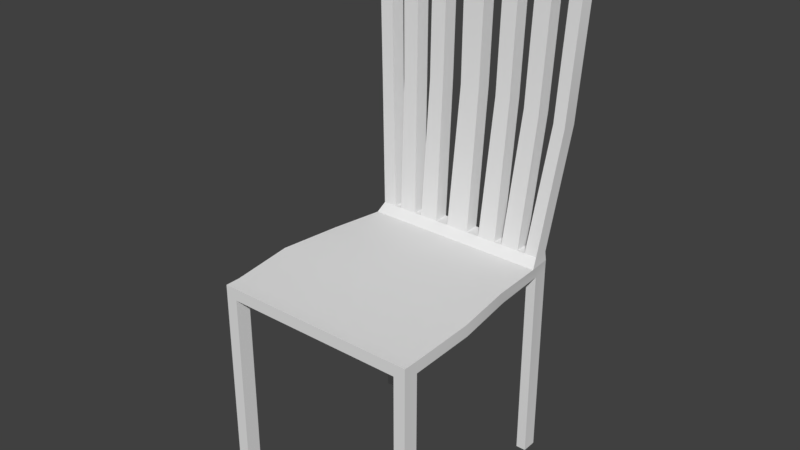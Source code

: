 # Source: chair.blend  (saved by Blender 2.79.0; exported with 4.5.12 LTS)
import bpy
from mathutils import Matrix  # noqa: F401  (used for matrix-valued properties, if any)

bpy.ops.wm.read_factory_settings(use_empty=True)
scene = bpy.context.scene
scene.name = 'Scene'

# ---- collections
col_collection_1 = bpy.data.collections.new('Collection 1'); scene.collection.children.link(col_collection_1)

# ---- materials (node trees are filled in below, after node groups)
mat_atlas = bpy.data.materials.new('atlas')
mat_atlas.alpha_threshold = 0.0
mat_atlas.use_transparent_shadow = False
mat_atlas.roughness = 0.5

# ---- node groups
ng_auto_smooth = bpy.data.node_groups.new('Auto Smooth', 'GeometryNodeTree')
_s = ng_auto_smooth.interface.new_socket(name='Geometry', in_out='OUTPUT', socket_type='NodeSocketGeometry')
_s = ng_auto_smooth.interface.new_socket(name='Geometry', in_out='INPUT', socket_type='NodeSocketGeometry')
_s = ng_auto_smooth.interface.new_socket(name='Angle', in_out='INPUT', socket_type='NodeSocketFloat')
_s.subtype = 'ANGLE'
_s.min_value = 0.0
_s.max_value = 3.142
ng_auto_smooth.is_modifier = True
_N = ng_auto_smooth.nodes; _L = ng_auto_smooth.links
n0 = _N.new('NodeGroupOutput'); n0.name = 'Group Output'; n0.location = (480, -100)
n1 = _N.new('NodeGroupInput'); n1.name = 'Group Input'; n1.location = (-420, -300)
n2 = _N.new('NodeGroupInput'); n2.name = 'Group Input.001'; n2.location = (-60, -100)
n3 = _N.new('GeometryNodeSetShadeSmooth'); n3.name = 'Set Shade Smooth'; n3.location = (120, -100)
n3.domain = 'EDGE'
n4 = _N.new('GeometryNodeSetShadeSmooth'); n4.name = 'Set Shade Smooth.001'; n4.location = (300, -100)
n5 = _N.new('GeometryNodeInputMeshEdgeAngle'); n5.name = 'Edge Angle'; n5.location = (-420, -220)
n6 = _N.new('GeometryNodeInputEdgeSmooth'); n6.name = 'Is Edge Smooth'; n6.location = (-60, -160)
n7 = _N.new('GeometryNodeInputShadeSmooth'); n7.name = 'Is Face Smooth'; n7.location = (-240, -340)
n8 = _N.new('FunctionNodeBooleanMath'); n8.name = 'Boolean Math'; n8.location = (-60, -220)
n9 = _N.new('FunctionNodeCompare'); n9.name = 'Compare'; n9.location = (-240, -180)
n9.operation = 'LESS_EQUAL'
_L.new(n5.outputs[0], n9.inputs[0])
_L.new(n4.outputs[0], n0.inputs[0])
_L.new(n1.outputs[1], n9.inputs[1])
_L.new(n9.outputs[0], n8.inputs[0])
_L.new(n7.outputs[0], n8.inputs[1])
_L.new(n2.outputs[0], n3.inputs[0])
_L.new(n6.outputs[0], n3.inputs[1])
_L.new(n3.outputs[0], n4.inputs[0])
_L.new(n8.outputs[0], n3.inputs[2])
n0.is_active_output = True

# ---- material node trees

# ---- world
world_world = bpy.data.worlds.new('World'); scene.world = world_world
world_world.color = (0.05088, 0.05088, 0.05088)
world_world.use_sun_shadow = False
world_world.sun_shadow_jitter_overblur = 0.0
world_world.cycles.sampling_method = 'MANUAL'

# ---- meshes
me_cube_010 = bpy.data.meshes.new('Cube.010')
me_cube_010.from_pydata([(-1.459, -1.627, 0.0), (-1.459, -1.627, 2.998), (-1.275, 1.499, 0.0), (-1.277, 1.499, 2.998), (1.459, -1.627, 0.0), (1.459, -1.627, 2.998), (1.275, 1.499, 0.0), (1.277, 1.499, 2.998), (1.133, 1.499, 0.0), (-1.132, 1.499, 0.0), (-1.134, 1.499, 2.998), (1.135, 1.499, 2.998), (-1.294, -1.627, 0.0), (1.294, -1.627, 0.0), (1.294, -1.627, 2.998), (-1.294, -1.627, 2.998), (-1.275, 1.283, 0.0), (-1.459, -1.411, 0.0), (-1.459, -1.411, 2.998), (-1.321, 1.131, 3.02), (1.459, -1.411, 0.0), (1.275, 1.283, 0.0), (1.321, 1.131, 3.02), (1.459, -1.411, 2.998), (1.135, 1.119, 3.027), (1.294, -1.411, 2.998), (-1.111, 1.119, 3.027), (-1.294, -1.411, 2.998), (-1.132, 1.283, 0.0), (-1.294, -1.411, 0.0), (1.133, 1.283, 0.0), (1.294, -1.411, 0.0), (-1.459, -1.627, 2.829), (-1.275, 1.499, 2.829), (1.275, 1.499, 2.829), (1.459, -1.627, 2.829), (1.294, -1.627, 2.829), (-1.294, -1.627, 2.829), (-1.132, 1.499, 2.829), (1.133, 1.499, 2.829), (1.275, 1.283, 2.829), (1.459, -1.411, 2.829), (-1.459, -1.411, 2.829), (-1.275, 1.283, 2.829), (-1.132, 1.283, 2.829), (1.133, 1.283, 2.829), (-1.294, -1.411, 2.829), (1.294, -1.411, 2.829), (-1.133, 1.283, 2.877), (1.133, 1.283, 2.877), (-1.294, -1.411, 2.877), (1.294, -1.411, 2.877), (-1.277, 1.499, 2.998), (1.277, 1.499, 2.998), (-1.11, 1.499, 2.998), (1.135, 1.499, 2.998), (-1.321, 1.131, 3.02), (1.321, 1.131, 3.02), (1.135, 1.119, 3.027), (-1.111, 1.119, 3.027), (-1.283, 1.247, 3.141), (-1.283, 1.462, 3.141), (1.103, 1.462, 3.141), (1.283, 1.462, 3.141), (-1.083, 1.462, 3.141), (1.283, 1.247, 3.141), (1.103, 1.247, 3.141), (-1.083, 1.247, 3.141), (-0.9511, 1.499, 2.998), (-0.7682, 1.499, 2.998), (-0.5828, 1.499, 2.998), (-0.3933, 1.499, 2.998), (-0.199, 1.499, 2.998), (1.503, 1.494, 6.901), (0.1992, 1.499, 2.998), (0.3936, 1.499, 2.998), (0.583, 1.499, 2.998), (0.7684, 1.499, 2.998), (0.9513, 1.499, 2.998), (-0.9516, 1.119, 3.027), (-0.7685, 1.119, 3.027), (-0.583, 1.119, 3.027), (-0.3935, 1.119, 3.027), (-0.199, 1.119, 3.027), (-1.343, 1.709, 7.008), (0.1992, 1.119, 3.027), (0.3937, 1.119, 3.027), (0.5833, 1.119, 3.027), (0.7687, 1.119, 3.027), (0.9518, 1.119, 3.027), (-0.9863, 1.462, 3.141), (-0.7338, 1.462, 3.141), (-0.6212, 1.462, 3.141), (-0.3556, 1.462, 3.141), (-0.1659, 1.462, 3.141), (1.503, 1.709, 6.901), (0.1661, 1.462, 3.141), (0.3558, 1.462, 3.141), (0.6215, 1.462, 3.141), (0.734, 1.462, 3.141), (0.9914, 1.462, 3.141), (-0.9863, 1.247, 3.141), (-0.7338, 1.247, 3.141), (-0.6212, 1.247, 3.141), (-0.3556, 1.247, 3.141), (-0.1659, 1.247, 3.141), (1.372, 1.709, 6.996), (0.1661, 1.247, 3.141), (0.3558, 1.247, 3.141), (0.6215, 1.247, 3.141), (0.734, 1.247, 3.141), (0.9914, 1.247, 3.141), (-1.549, 1.494, 6.681), (-1.549, 1.709, 6.681), (1.372, 1.709, 6.745), (1.547, 1.709, 6.681), (-1.343, 1.709, 6.757), (1.547, 1.494, 6.681), (1.372, 1.494, 6.745), (-1.343, 1.494, 6.757), (-1.14, 1.709, 6.837), (-0.9018, 1.709, 6.929), (-0.6652, 1.709, 7.008), (-0.4343, 1.709, 7.063), (-0.1631, 1.709, 7.084), (-1.504, 1.709, 6.901), (0.1621, 1.709, 7.084), (0.4324, 1.709, 7.063), (0.6625, 1.709, 7.008), (0.8989, 1.709, 6.929), (1.137, 1.709, 6.837), (-1.14, 1.494, 6.837), (-0.9018, 1.494, 6.929), (-0.6652, 1.494, 7.008), (-0.4343, 1.494, 7.063), (-0.1631, 1.494, 7.084), (-1.504, 1.494, 6.901), (0.1621, 1.494, 7.084), (0.4324, 1.494, 7.063), (0.6625, 1.494, 7.008), (0.8989, 1.494, 6.929), (1.137, 1.494, 6.837), (1.372, 1.494, 6.996), (-1.343, 1.494, 7.008), (-1.14, 1.709, 7.088), (-0.9001, 1.709, 7.179), (-0.6623, 1.709, 7.258), (-0.4321, 1.709, 7.314), (-0.2116, 1.709, 7.335), (0.2106, 1.709, 7.335), (0.4302, 1.709, 7.314), (0.6595, 1.709, 7.258), (0.8969, 1.709, 7.179), (1.137, 1.709, 7.088), (-1.14, 1.494, 7.088), (-0.9001, 1.494, 7.179), (-0.6623, 1.494, 7.258), (-0.4321, 1.494, 7.314), (-0.2116, 1.494, 7.335), (0.2106, 1.494, 7.335), (0.4302, 1.494, 7.314), (0.6595, 1.494, 7.258), (0.8969, 1.494, 7.179), (1.137, 1.494, 7.088), (-0.144, 1.661, 5.112), (0.1436, 1.661, 5.112), (0.1436, 1.445, 5.112), (-0.144, 1.445, 5.112), (-0.4203, 1.642, 5.102), (-0.4203, 1.426, 5.102), (-0.6373, 1.426, 5.074), (-0.6373, 1.642, 5.074), (0.636, 1.426, 5.074), (0.4194, 1.426, 5.102), (0.636, 1.642, 5.074), (0.4194, 1.642, 5.102), (0.8558, 1.426, 5.035), (0.8558, 1.642, 5.035), (1.077, 1.426, 4.989), (1.077, 1.642, 4.989), (1.461, 1.642, 4.911), (1.461, 1.426, 4.911), (1.296, 1.426, 4.943), (1.296, 1.642, 4.943), (-0.8572, 1.426, 5.035), (-1.078, 1.426, 4.989), (-0.8572, 1.642, 5.035), (-1.078, 1.642, 4.989), (-1.268, 1.642, 4.949), (-1.268, 1.426, 4.949), (-1.461, 1.426, 4.911), (-1.461, 1.642, 4.911), (-1.499, -0.5457, 3.066), (-1.39, 0.32, 3.066), (1.39, 0.32, 3.066), (1.499, -0.5457, 3.066), (1.234, 0.32, 3.066), (1.33, -0.5457, 3.066), (-1.234, 0.32, 3.066), (-1.33, -0.5457, 3.066), (-1.499, -0.5131, 2.897), (-1.382, 0.3851, 2.897), (1.382, 0.3851, 2.897), (1.499, -0.5131, 2.897), (1.227, 0.3851, 2.897), (1.33, -0.5131, 2.897), (-1.227, 0.3851, 2.897), (-1.33, -0.5131, 2.897), (1.227, 0.3851, 2.945), (1.33, -0.5131, 2.945), (-1.227, 0.3851, 2.945), (-1.33, -0.5131, 2.945)], [], [(43, 19, 3, 33), (39, 11, 7, 34), (41, 23, 5, 35), (37, 15, 1, 32), (31, 20, 4, 13), (27, 18, 1, 15), (23, 25, 14, 5), (25, 27, 15, 14), (17, 29, 12, 0), (35, 5, 14, 36), (36, 14, 15, 37), (33, 3, 10, 38), (38, 10, 11, 39), (2, 9, 28, 16), (11, 10, 26, 24), (197, 199, 27, 25), (7, 11, 24, 22), (195, 197, 25, 23), (10, 3, 19, 26), (199, 192, 18, 27), (8, 6, 21, 30), (34, 7, 22, 40), (203, 195, 23, 41), (32, 1, 18, 42), (201, 193, 19, 43), (0, 32, 42, 17), (6, 34, 40, 21), (2, 33, 38, 9), (4, 35, 36, 13), (12, 37, 32, 0), (20, 41, 35, 4), (8, 39, 34, 6), (16, 43, 33, 2), (31, 47, 41, 20), (31, 13, 36, 47), (12, 29, 46, 37), (29, 17, 42, 46), (37, 46, 47, 36), (44, 43, 16, 28), (38, 44, 28, 9), (30, 21, 40, 45), (39, 8, 30, 45), (202, 204, 45, 40), (39, 45, 44, 38), (201, 43, 44, 206), (44, 45, 49, 48), (47, 46, 50, 51), (206, 44, 48, 210), (205, 47, 51, 209), (208, 210, 48, 49), (90, 64, 67, 101), (189, 188, 116, 119), (167, 166, 137, 135), (57, 53, 63, 65), (54, 52, 61, 64), (52, 56, 60, 61), (56, 59, 67, 60), (89, 58, 66, 111), (68, 54, 64, 90), (53, 55, 62, 63), (58, 57, 65, 66), (55, 78, 100, 62), (78, 77, 99, 100), (77, 76, 98, 99), (76, 75, 97, 98), (75, 74, 96, 97), (83, 85, 107, 105), (138, 139, 161, 160), (72, 71, 93, 94), (71, 70, 92, 93), (70, 69, 91, 92), (69, 68, 90, 91), (59, 79, 101, 67), (79, 80, 102, 101), (80, 81, 103, 102), (81, 82, 104, 103), (82, 83, 105, 104), (144, 84, 143, 154), (142, 106, 153, 163), (85, 86, 108, 107), (86, 87, 109, 108), (87, 88, 110, 109), (88, 89, 111, 110), (62, 100, 111, 66), (172, 174, 128, 139), (99, 98, 109, 110), (173, 172, 139, 138), (97, 96, 107, 108), (183, 182, 118, 114), (159, 160, 150, 149), (94, 93, 104, 105), (177, 176, 140, 129), (92, 91, 102, 103), (181, 180, 115, 117), (145, 144, 154, 155), (140, 162, 161, 139), (135, 137, 159, 158), (147, 146, 156, 157), (164, 124, 126, 165), (161, 162, 152, 151), (117, 115, 95, 73), (130, 153, 106, 114), (175, 173, 138, 127), (176, 178, 141, 140), (166, 165, 126, 137), (174, 175, 127, 128), (182, 181, 117, 118), (190, 189, 119, 112), (164, 167, 135, 124), (179, 177, 129, 130), (169, 168, 123, 134), (171, 170, 133, 122), (185, 184, 132, 131), (184, 186, 121, 132), (191, 190, 112, 113), (187, 185, 131, 120), (170, 169, 134, 133), (186, 187, 120, 121), (180, 183, 114, 115), (188, 191, 113, 116), (155, 156, 146, 145), (168, 171, 122, 123), (158, 148, 147, 157), (178, 179, 130, 141), (72, 94, 96, 74), (123, 147, 148, 124), (140, 141, 163, 162), (118, 117, 73, 142), (126, 149, 150, 127), (131, 154, 143, 119), (112, 119, 143, 136), (149, 148, 158, 159), (121, 120, 144, 145), (135, 158, 157, 134), (138, 160, 159, 137), (123, 122, 146, 147), (151, 150, 160, 161), (133, 156, 155, 132), (118, 142, 163, 141), (126, 124, 148, 149), (121, 145, 146, 122), (128, 127, 150, 151), (116, 84, 144, 120), (95, 106, 142, 73), (130, 129, 152, 153), (113, 112, 136, 125), (131, 132, 155, 154), (115, 114, 106, 95), (153, 152, 162, 163), (128, 151, 152, 129), (133, 134, 157, 156), (116, 113, 125, 84), (136, 143, 84, 125), (94, 105, 167, 164), (107, 96, 165, 166), (94, 164, 165, 96), (105, 107, 166, 167), (93, 92, 171, 168), (103, 104, 169, 170), (92, 103, 170, 171), (104, 93, 168, 169), (98, 97, 175, 174), (97, 108, 173, 175), (108, 109, 172, 173), (109, 98, 174, 172), (111, 100, 179, 178), (100, 99, 177, 179), (110, 111, 178, 176), (99, 110, 176, 177), (63, 62, 183, 180), (66, 65, 181, 182), (65, 63, 180, 181), (62, 66, 182, 183), (91, 90, 187, 186), (90, 101, 185, 187), (102, 91, 186, 184), (101, 102, 184, 185), (64, 61, 191, 188), (61, 60, 190, 191), (60, 67, 189, 190), (67, 64, 188, 189), (51, 50, 211, 209), (209, 211, 210, 208), (45, 204, 208, 49), (204, 205, 209, 208), (46, 207, 211, 50), (207, 206, 210, 211), (42, 200, 207, 46), (200, 201, 206, 207), (41, 47, 205, 203), (203, 205, 204, 202), (42, 18, 192, 200), (200, 192, 193, 201), (40, 22, 194, 202), (202, 194, 195, 203), (26, 19, 193, 198), (198, 193, 192, 199), (22, 24, 196, 194), (194, 196, 197, 195), (24, 26, 198, 196), (196, 198, 199, 197)])
me_cube_010.polygons.foreach_set('use_smooth', [True] * 201)
_uv = me_cube_010.uv_layers.new(name='UVMap')
_uv.uv.foreach_set('vector', [0.9902, 0.877, 0.9902, 0.877, 0.9902, 0.877, 0.9902, 0.877, 0.9902, 0.877, 0.9902, 0.877, 0.9902, 0.877, 0.9902, 0.877, 0.9902, 0.877, 0.9902, 0.877, 0.9902, 0.877, 0.9902, 0.877, 0.9902, 0.877, 0.9902, 0.877, 0.9902, 0.877, 0.9902, 0.877, 0.9902, 0.877, 0.9902, 0.877, 0.9902, 0.877, 0.9902, 0.877, 0.9902, 0.877, 0.9902, 0.877, 0.9902, 0.877, 0.9902, 0.877, 0.9902, 0.877, 0.9902, 0.877, 0.9902, 0.877, 0.9902, 0.877, 0.9902, 0.877, 0.9902, 0.877, 0.9902, 0.877, 0.9902, 0.877, 0.9902, 0.877, 0.9902, 0.877, 0.9902, 0.877, 0.9902, 0.877, 0.9902, 0.877, 0.9902, 0.877, 0.9902, 0.877, 0.9902, 0.877, 0.9902, 0.877, 0.9902, 0.877, 0.9902, 0.877, 0.9902, 0.877, 0.9902, 0.877, 0.9902, 0.877, 0.9902, 0.877, 0.9902, 0.877, 0.9902, 0.877, 0.9902, 0.877, 0.9902, 0.877, 0.9902, 0.877, 0.9902, 0.877, 0.9902, 0.877, 0.9902, 0.877, 0.9902, 0.877, 0.9902, 0.877, 0.9902, 0.877, 0.9902, 0.877, 0.9902, 0.877, 0.9902, 0.877, 0.9902, 0.877, 0.9902, 0.877, 0.9902, 0.877, 0.9902, 0.877, 0.9902, 0.877, 0.9902, 0.877, 0.9902, 0.877, 0.9902, 0.877, 0.9902, 0.877, 0.9902, 0.877, 0.9902, 0.877, 0.9902, 0.877, 0.9902, 0.877, 0.9902, 0.877, 0.9902, 0.877, 0.9902, 0.877, 0.9902, 0.877, 0.9902, 0.877, 0.9902, 0.877, 0.9902, 0.877, 0.9902, 0.877, 0.9902, 0.877, 0.9902, 0.877, 0.9902, 0.877, 0.9902, 0.877, 0.9902, 0.877, 0.9902, 0.877, 0.9902, 0.877, 0.9902, 0.877, 0.9902, 0.877, 0.9902, 0.877, 0.9902, 0.877, 0.9902, 0.877, 0.9902, 0.877, 0.9902, 0.877, 0.9902, 0.877, 0.9902, 0.877, 0.9902, 0.877, 0.9902, 0.877, 0.9902, 0.877, 0.9902, 0.877, 0.9902, 0.877, 0.9902, 0.877, 0.9902, 0.877, 0.9902, 0.877, 0.9902, 0.877, 0.9902, 0.877, 0.9902, 0.877, 0.9902, 0.877, 0.9902, 0.877, 0.9902, 0.877, 0.9902, 0.877, 0.9902, 0.877, 0.9902, 0.877, 0.9902, 0.877, 0.9902, 0.877, 0.9902, 0.877, 0.9902, 0.877, 0.9902, 0.877, 0.9902, 0.877, 0.9902, 0.877, 0.9902, 0.877, 0.9902, 0.877, 0.9902, 0.877, 0.9902, 0.877, 0.9902, 0.877, 0.9902, 0.877, 0.9902, 0.877, 0.9902, 0.877, 0.9902, 0.877, 0.9902, 0.877, 0.9902, 0.877, 0.9902, 0.877, 0.9902, 0.877, 0.9902, 0.877, 0.9902, 0.877, 0.9902, 0.877, 0.9902, 0.877, 0.9902, 0.877, 0.9902, 0.877, 0.9902, 0.877, 0.9902, 0.877, 0.9902, 0.877, 0.9902, 0.877, 0.9902, 0.877, 0.9902, 0.877, 0.9902, 0.877, 0.9902, 0.877, 0.9902, 0.877, 0.9902, 0.877, 0.9902, 0.877, 0.9902, 0.877, 0.9902, 0.877, 0.9902, 0.877, 0.9902, 0.877, 0.9902, 0.877, 0.9902, 0.877, 0.9902, 0.877, 0.9902, 0.877, 0.9902, 0.877, 0.9902, 0.877, 0.9902, 0.877, 0.9902, 0.877, 0.9902, 0.877, 0.9902, 0.877, 0.9902, 0.877, 0.9902, 0.877, 0.9902, 0.877, 0.9902, 0.877, 0.9902, 0.877, 0.9902, 0.877, 0.9902, 0.877, 0.9902, 0.877, 0.9902, 0.877, 0.9902, 0.877, 0.9902, 0.877, 0.9902, 0.877, 0.9902, 0.877, 0.9902, 0.877, 0.9902, 0.877, 0.9902, 0.877, 0.9902, 0.877, 0.9902, 0.877, 0.9902, 0.877, 0.9902, 0.877, 0.9902, 0.877, 0.9902, 0.877, 0.9902, 0.877, 0.9902, 0.877, 0.9902, 0.877, 0.9902, 0.877, 0.9902, 0.877, 0.9902, 0.877, 0.9902, 0.877, 0.9902, 0.877, 0.9902, 0.877, 0.9902, 0.877, 0.9902, 0.877, 0.9902, 0.877, 0.9902, 0.877, 0.9902, 0.877, 0.9902, 0.877, 0.9902, 0.877, 0.9902, 0.877, 0.9902, 0.877, 0.9902, 0.877, 0.9902, 0.877, 0.9902, 0.877, 0.9902, 0.877, 0.9902, 0.877, 0.9902, 0.877, 0.9902, 0.877, 0.9902, 0.877, 0.9902, 0.877, 0.9902, 0.877, 0.9902, 0.877, 0.9902, 0.877, 0.9902, 0.877, 0.9902, 0.877, 0.9902, 0.877, 0.9902, 0.877, 0.9902, 0.877, 0.9902, 0.877, 0.9902, 0.877, 0.9902, 0.877, 0.9902, 0.877, 0.9902, 0.877, 0.9902, 0.877, 0.9902, 0.877, 0.9902, 0.877, 0.9902, 0.877, 0.9902, 0.877, 0.9902, 0.877, 0.9902, 0.877, 0.9902, 0.877, 0.9902, 0.877, 0.9902, 0.877, 0.9902, 0.877, 0.9902, 0.877, 0.9902, 0.877, 0.9902, 0.877, 0.9902, 0.877, 0.9902, 0.877, 0.9902, 0.877, 0.9902, 0.877, 0.9902, 0.877, 0.9902, 0.877, 0.9902, 0.877, 0.9902, 0.877, 0.9902, 0.877, 0.9902, 0.877, 0.9902, 0.877, 0.9902, 0.877, 0.9902, 0.877, 0.9902, 0.877, 0.9902, 0.877, 0.9902, 0.877, 0.9902, 0.877, 0.9902, 0.877, 0.9902, 0.877, 0.9902, 0.877, 0.9902, 0.877, 0.9902, 0.877, 0.9902, 0.877, 0.9902, 0.877, 0.9902, 0.877, 0.9902, 0.877, 0.9902, 0.877, 0.9902, 0.877, 0.9902, 0.877, 0.9902, 0.877, 0.9902, 0.877, 0.9902, 0.877, 0.9902, 0.877, 0.9902, 0.877, 0.9902, 0.877, 0.9902, 0.877, 0.9902, 0.877, 0.9902, 0.877, 0.9902, 0.877, 0.9902, 0.877, 0.9902, 0.877, 0.9902, 0.877, 0.9902, 0.877, 0.9902, 0.877, 0.9902, 0.877, 0.9902, 0.877, 0.9902, 0.877, 0.9902, 0.877, 0.9902, 0.877, 0.9902, 0.877, 0.9902, 0.877, 0.9902, 0.877, 0.9902, 0.877, 0.9902, 0.877, 0.9902, 0.877, 0.9902, 0.877, 0.9902, 0.877, 0.9902, 0.877, 0.9902, 0.877, 0.9902, 0.877, 0.9902, 0.877, 0.9902, 0.877, 0.9902, 0.877, 0.9902, 0.877, 0.9902, 0.877, 0.9902, 0.877, 0.9902, 0.877, 0.9902, 0.877, 0.9902, 0.877, 0.9902, 0.877, 0.9902, 0.877, 0.9902, 0.877, 0.9902, 0.877, 0.9902, 0.877, 0.9902, 0.877, 0.9902, 0.877, 0.9902, 0.877, 0.9902, 0.877, 0.9902, 0.877, 0.9902, 0.877, 0.9902, 0.877, 0.9902, 0.877, 0.9902, 0.877, 0.9902, 0.877, 0.9902, 0.877, 0.9902, 0.877, 0.9902, 0.877, 0.9902, 0.877, 0.9902, 0.877, 0.9902, 0.877, 0.9902, 0.877, 0.9902, 0.877, 0.9902, 0.877, 0.9902, 0.877, 0.9902, 0.877, 0.9902, 0.877, 0.9902, 0.877, 0.9902, 0.877, 0.9902, 0.877, 0.9902, 0.877, 0.9902, 0.877, 0.9902, 0.877, 0.9902, 0.877, 0.9902, 0.877, 0.9902, 0.877, 0.9902, 0.877, 0.9902, 0.877, 0.9902, 0.877, 0.9902, 0.877, 0.9902, 0.877, 0.9902, 0.877, 0.9902, 0.877, 0.9902, 0.877, 0.9902, 0.877, 0.9902, 0.877, 0.9902, 0.877, 0.9902, 0.877, 0.9902, 0.877, 0.9902, 0.877, 0.9902, 0.877, 0.9902, 0.877, 0.9902, 0.877, 0.9902, 0.877, 0.9902, 0.877, 0.9902, 0.877, 0.9902, 0.877, 0.9902, 0.877, 0.9902, 0.877, 0.9902, 0.877, 0.9902, 0.877, 0.9902, 0.877, 0.9902, 0.877, 0.9902, 0.877, 0.9902, 0.877, 0.9902, 0.877, 0.9902, 0.877, 0.9902, 0.877, 0.9902, 0.877, 0.9902, 0.877, 0.9902, 0.877, 0.9902, 0.877, 0.9902, 0.877, 0.9902, 0.877, 0.9902, 0.877, 0.9902, 0.877, 0.9902, 0.877, 0.9902, 0.877, 0.9902, 0.877, 0.9902, 0.877, 0.9902, 0.877, 0.9902, 0.877, 0.9902, 0.877, 0.9902, 0.877, 0.9902, 0.877, 0.9902, 0.877, 0.9902, 0.877, 0.9902, 0.877, 0.9902, 0.877, 0.9902, 0.877, 0.9902, 0.877, 0.9902, 0.877, 0.9902, 0.877, 0.9902, 0.877, 0.9902, 0.877, 0.9902, 0.877, 0.9902, 0.877, 0.9902, 0.877, 0.9902, 0.877, 0.9902, 0.877, 0.9902, 0.877, 0.9902, 0.877, 0.9902, 0.877, 0.9902, 0.877, 0.9902, 0.877, 0.9902, 0.877, 0.9902, 0.877, 0.9902, 0.877, 0.9902, 0.877, 0.9902, 0.877, 0.9902, 0.877, 0.9902, 0.877, 0.9902, 0.877, 0.9902, 0.877, 0.9902, 0.877, 0.9902, 0.877, 0.9902, 0.877, 0.9902, 0.877, 0.9902, 0.877, 0.9902, 0.877, 0.9902, 0.877, 0.9902, 0.877, 0.9902, 0.877, 0.9902, 0.877, 0.9902, 0.877, 0.9902, 0.877, 0.9902, 0.877, 0.9902, 0.877, 0.9902, 0.877, 0.9902, 0.877, 0.9902, 0.877, 0.9902, 0.877, 0.9902, 0.877, 0.9902, 0.877, 0.9902, 0.877, 0.9902, 0.877, 0.9902, 0.877, 0.9902, 0.877, 0.9902, 0.877, 0.9902, 0.877, 0.9902, 0.877, 0.9902, 0.877, 0.9902, 0.877, 0.9902, 0.877, 0.9902, 0.877, 0.9902, 0.877, 0.9902, 0.877, 0.9902, 0.877, 0.9902, 0.877, 0.9902, 0.877, 0.9902, 0.877, 0.9902, 0.877, 0.9902, 0.877, 0.9902, 0.877, 0.9902, 0.877, 0.9902, 0.877, 0.9902, 0.877, 0.9902, 0.877, 0.9902, 0.877, 0.9902, 0.877, 0.9902, 0.877, 0.9902, 0.877, 0.9902, 0.877, 0.9902, 0.877, 0.9902, 0.877, 0.9902, 0.877, 0.9902, 0.877, 0.9902, 0.877, 0.9902, 0.877, 0.9902, 0.877, 0.9902, 0.877, 0.9902, 0.877, 0.9902, 0.877, 0.9902, 0.877, 0.9902, 0.877, 0.9902, 0.877, 0.9902, 0.877, 0.9902, 0.877, 0.9902, 0.877, 0.9902, 0.877, 0.9902, 0.877, 0.9902, 0.877, 0.9902, 0.877, 0.9902, 0.877, 0.9902, 0.877, 0.9902, 0.877, 0.9902, 0.877, 0.9902, 0.877, 0.9902, 0.877, 0.9902, 0.877, 0.9902, 0.877, 0.9902, 0.877, 0.9902, 0.877, 0.9902, 0.877, 0.9902, 0.877, 0.9902, 0.877, 0.9902, 0.877, 0.9902, 0.877, 0.9902, 0.877, 0.9902, 0.877, 0.9902, 0.877, 0.9902, 0.877, 0.9902, 0.877, 0.9902, 0.877, 0.9902, 0.877, 0.9902, 0.877, 0.9902, 0.877, 0.9902, 0.877, 0.9902, 0.877, 0.9902, 0.877, 0.9902, 0.877, 0.9902, 0.877, 0.9902, 0.877, 0.9902, 0.877, 0.9902, 0.877, 0.9902, 0.877, 0.9902, 0.877, 0.9902, 0.877, 0.9902, 0.877, 0.9902, 0.877, 0.9902, 0.877, 0.9902, 0.877, 0.9902, 0.877, 0.9902, 0.877, 0.9902, 0.877, 0.9902, 0.877, 0.9902, 0.877, 0.9902, 0.877, 0.9902, 0.877, 0.9902, 0.877, 0.9902, 0.877, 0.9902, 0.877, 0.9902, 0.877, 0.9902, 0.877, 0.9902, 0.877, 0.9902, 0.877, 0.9902, 0.877, 0.9902, 0.877, 0.9902, 0.877, 0.9902, 0.877, 0.9902, 0.877, 0.9902, 0.877, 0.9902, 0.877, 0.9902, 0.877, 0.9902, 0.877, 0.9902, 0.877, 0.9902, 0.877, 0.9902, 0.877, 0.9902, 0.877, 0.9902, 0.877, 0.9902, 0.877, 0.9902, 0.877, 0.9902, 0.877, 0.9902, 0.877, 0.9902, 0.877, 0.9902, 0.877, 0.9902, 0.877, 0.9902, 0.877, 0.9902, 0.877, 0.9902, 0.877, 0.9902, 0.877, 0.9902, 0.877, 0.9902, 0.877, 0.9902, 0.877, 0.9902, 0.877, 0.9902, 0.877, 0.9902, 0.877, 0.9902, 0.877, 0.9902, 0.877, 0.9902, 0.877, 0.9902, 0.877, 0.9902, 0.877, 0.9902, 0.877, 0.9902, 0.877, 0.9902, 0.877, 0.9902, 0.877, 0.9902, 0.877, 0.9902, 0.877, 0.9902, 0.877, 0.9902, 0.877, 0.9902, 0.877, 0.9902, 0.877, 0.9902, 0.877, 0.9902, 0.877, 0.9902, 0.877, 0.9902, 0.877, 0.9902, 0.877, 0.9902, 0.877, 0.9902, 0.877, 0.9902, 0.877, 0.9902, 0.877, 0.9902, 0.877, 0.9902, 0.877, 0.9902, 0.877, 0.9902, 0.877, 0.9902, 0.877, 0.9902, 0.877, 0.9902, 0.877, 0.9902, 0.877, 0.9902, 0.877, 0.9902, 0.877, 0.9902, 0.877, 0.9902, 0.877, 0.9902, 0.877, 0.9902, 0.877, 0.9902, 0.877, 0.9902, 0.877, 0.9902, 0.877, 0.9902, 0.877, 0.9902, 0.877, 0.9902, 0.877, 0.9902, 0.877, 0.9902, 0.877, 0.9902, 0.877, 0.9902, 0.877, 0.9902, 0.877, 0.9902, 0.877, 0.9902, 0.877, 0.9902, 0.877, 0.9902, 0.877, 0.9902, 0.877, 0.9902, 0.877, 0.9902, 0.877, 0.9902, 0.877, 0.9902, 0.877, 0.9902, 0.877, 0.9902, 0.877, 0.9902, 0.877, 0.9902, 0.877, 0.9902, 0.877, 0.9902, 0.877, 0.9902, 0.877, 0.9902, 0.877, 0.9902, 0.877, 0.9902, 0.877, 0.9902, 0.877, 0.9902, 0.877, 0.9902, 0.877, 0.9902, 0.877, 0.9902, 0.877, 0.9902, 0.877, 0.9902, 0.877, 0.9902, 0.877, 0.9902, 0.877, 0.9902, 0.877, 0.9902, 0.877, 0.9902, 0.877, 0.9902, 0.877, 0.9902, 0.877, 0.9902, 0.877, 0.9902, 0.877, 0.9902, 0.877, 0.9902, 0.877, 0.9902, 0.877, 0.9902, 0.877, 0.9902, 0.877, 0.9902, 0.877, 0.9902, 0.877, 0.9902, 0.877, 0.9902, 0.877, 0.9902, 0.877, 0.9902, 0.877, 0.9902, 0.877, 0.9902, 0.877, 0.9902, 0.877, 0.9902, 0.877, 0.9902, 0.877, 0.9902, 0.877, 0.9902, 0.877, 0.9902, 0.877, 0.9902, 0.877, 0.9902, 0.877, 0.9902, 0.877, 0.9902, 0.877, 0.9902, 0.877, 0.9902, 0.877, 0.9902, 0.877, 0.9902, 0.877, 0.9902, 0.877, 0.9902, 0.877, 0.9902, 0.877, 0.9902, 0.877, 0.9902, 0.877, 0.9902, 0.877, 0.9902, 0.877, 0.9902, 0.877, 0.9902, 0.877, 0.9902, 0.877, 0.9902, 0.877, 0.9902, 0.877, 0.9902, 0.877, 0.9902, 0.877, 0.9902, 0.877, 0.9902, 0.877, 0.9902, 0.877, 0.9902, 0.877, 0.9902, 0.877, 0.9902, 0.877, 0.9902, 0.877, 0.9902, 0.877, 0.9902, 0.877, 0.9902, 0.877, 0.9902, 0.877, 0.9902, 0.877, 0.9902, 0.877, 0.9902, 0.877, 0.9902, 0.877, 0.9902, 0.877, 0.9902, 0.877, 0.9902, 0.877, 0.9902, 0.877, 0.9902, 0.877, 0.9902, 0.877, 0.9902, 0.877, 0.9902, 0.877, 0.9902, 0.877, 0.9902, 0.877, 0.9902, 0.877, 0.9902, 0.877, 0.9902, 0.877, 0.9902, 0.877, 0.9902, 0.877, 0.9902, 0.877, 0.9902, 0.877, 0.9902, 0.877, 0.9902, 0.877, 0.9902, 0.877, 0.9902, 0.877, 0.9902, 0.877, 0.9902, 0.877, 0.9902, 0.877, 0.9902, 0.877, 0.9902, 0.877, 0.9902, 0.877, 0.9902, 0.877, 0.9902, 0.877, 0.9902, 0.877, 0.9902, 0.877, 0.9902, 0.877, 0.9902, 0.877, 0.9902, 0.877, 0.9902, 0.877, 0.9902, 0.877, 0.9902, 0.877, 0.9902, 0.877, 0.9902, 0.877, 0.9902, 0.877, 0.9902, 0.877, 0.9902, 0.877, 0.9902, 0.877, 0.9902, 0.877, 0.9902, 0.877, 0.9902, 0.877, 0.9902, 0.877, 0.9902, 0.877, 0.9902, 0.877, 0.9902, 0.877, 0.9902, 0.877, 0.9902, 0.877, 0.9902, 0.877, 0.9902, 0.877, 0.9902, 0.877, 0.9902, 0.877, 0.9902, 0.877, 0.9902, 0.877, 0.9902, 0.877, 0.9902, 0.877, 0.9902, 0.877, 0.9902, 0.877, 0.9902, 0.877, 0.9902, 0.877, 0.9902, 0.877, 0.9902, 0.877, 0.9902, 0.877, 0.9902, 0.877, 0.9902, 0.877, 0.9902, 0.877, 0.9902, 0.877, 0.9902, 0.877, 0.9902, 0.877, 0.9902, 0.877, 0.9902, 0.877, 0.9902, 0.877, 0.9902, 0.877, 0.9902, 0.877, 0.9902, 0.877, 0.9902, 0.877, 0.9902, 0.877, 0.9902, 0.877, 0.9902, 0.877, 0.9902, 0.877, 0.9902, 0.877, 0.9902, 0.877])
me_cube_010.materials.append(mat_atlas)
me_cube_010.use_remesh_preserve_volume = False
me_cube_010.use_remesh_preserve_attributes = False
me_cube_010.use_mirror_vertex_groups = False
me_cube_010.update()

# ---- objects
ob_chair = bpy.data.objects.new('chair', me_cube_010)

# ---- transforms, parenting, visibility, modifiers, constraints
ob_chair.location = (0.0, 0.0, 0.0)
ob_chair.lineart.crease_threshold = 0.0
_m = ob_chair.modifiers.new('Auto Smooth', 'NODES')
_m.node_group = ng_auto_smooth
_gi = [s.identifier for s in ng_auto_smooth.interface.items_tree if s.item_type == 'SOCKET' and s.in_out == 'INPUT']
_m[_gi[1]] = 0.5236  # Angle

# ---- collection membership
col_collection_1.objects.link(ob_chair)

# ---- scene / render settings (as saved in the file)
scene.frame_start = 1; scene.frame_end = 250; scene.frame_set(1)
scene.render.engine = 'BLENDER_EEVEE_NEXT'
scene.render.resolution_percentage = 50
scene.render.dither_intensity = 0.0
scene.cycles.use_denoising = False
scene.cycles.samples = 128
scene.cycles.sampling_pattern = 'TABULATED_SOBOL'
scene.cycles.use_adaptive_sampling = False
scene.cycles.use_light_tree = False
scene.cycles.blur_glossy = 0.0
scene.cycles.sample_clamp_indirect = 0.0
scene.view_settings.view_transform = 'Standard'
bpy.context.view_layer.update()

# ---- added for rendering (the .blend has no active camera and no usable light): camera, sun
cam_auto = bpy.data.cameras.new('AutoCamera')
cam_auto.lens = 50.0
cam_auto.sensor_width = 36.0
cam_auto.clip_end = 1000.0
ob_auto_camera = bpy.data.objects.new('AutoCamera', cam_auto)
scene.collection.objects.link(ob_auto_camera)
ob_auto_camera.location = (7.98606, -9.54306, 10.0569)
ob_auto_camera.rotation_euler = (1.09748, -7.21219e-08, 0.694738)
scene.camera = ob_auto_camera
light_auto_sun = bpy.data.lights.new('AutoSun', 'SUN')
light_auto_sun.energy = 3.0
light_auto_sun.angle = 0.0523599
ob_auto_sun = bpy.data.objects.new('AutoSun', light_auto_sun)
scene.collection.objects.link(ob_auto_sun)
ob_auto_sun.rotation_euler = (0.872665, 0.174533, 0.523599)
bpy.context.view_layer.update()
